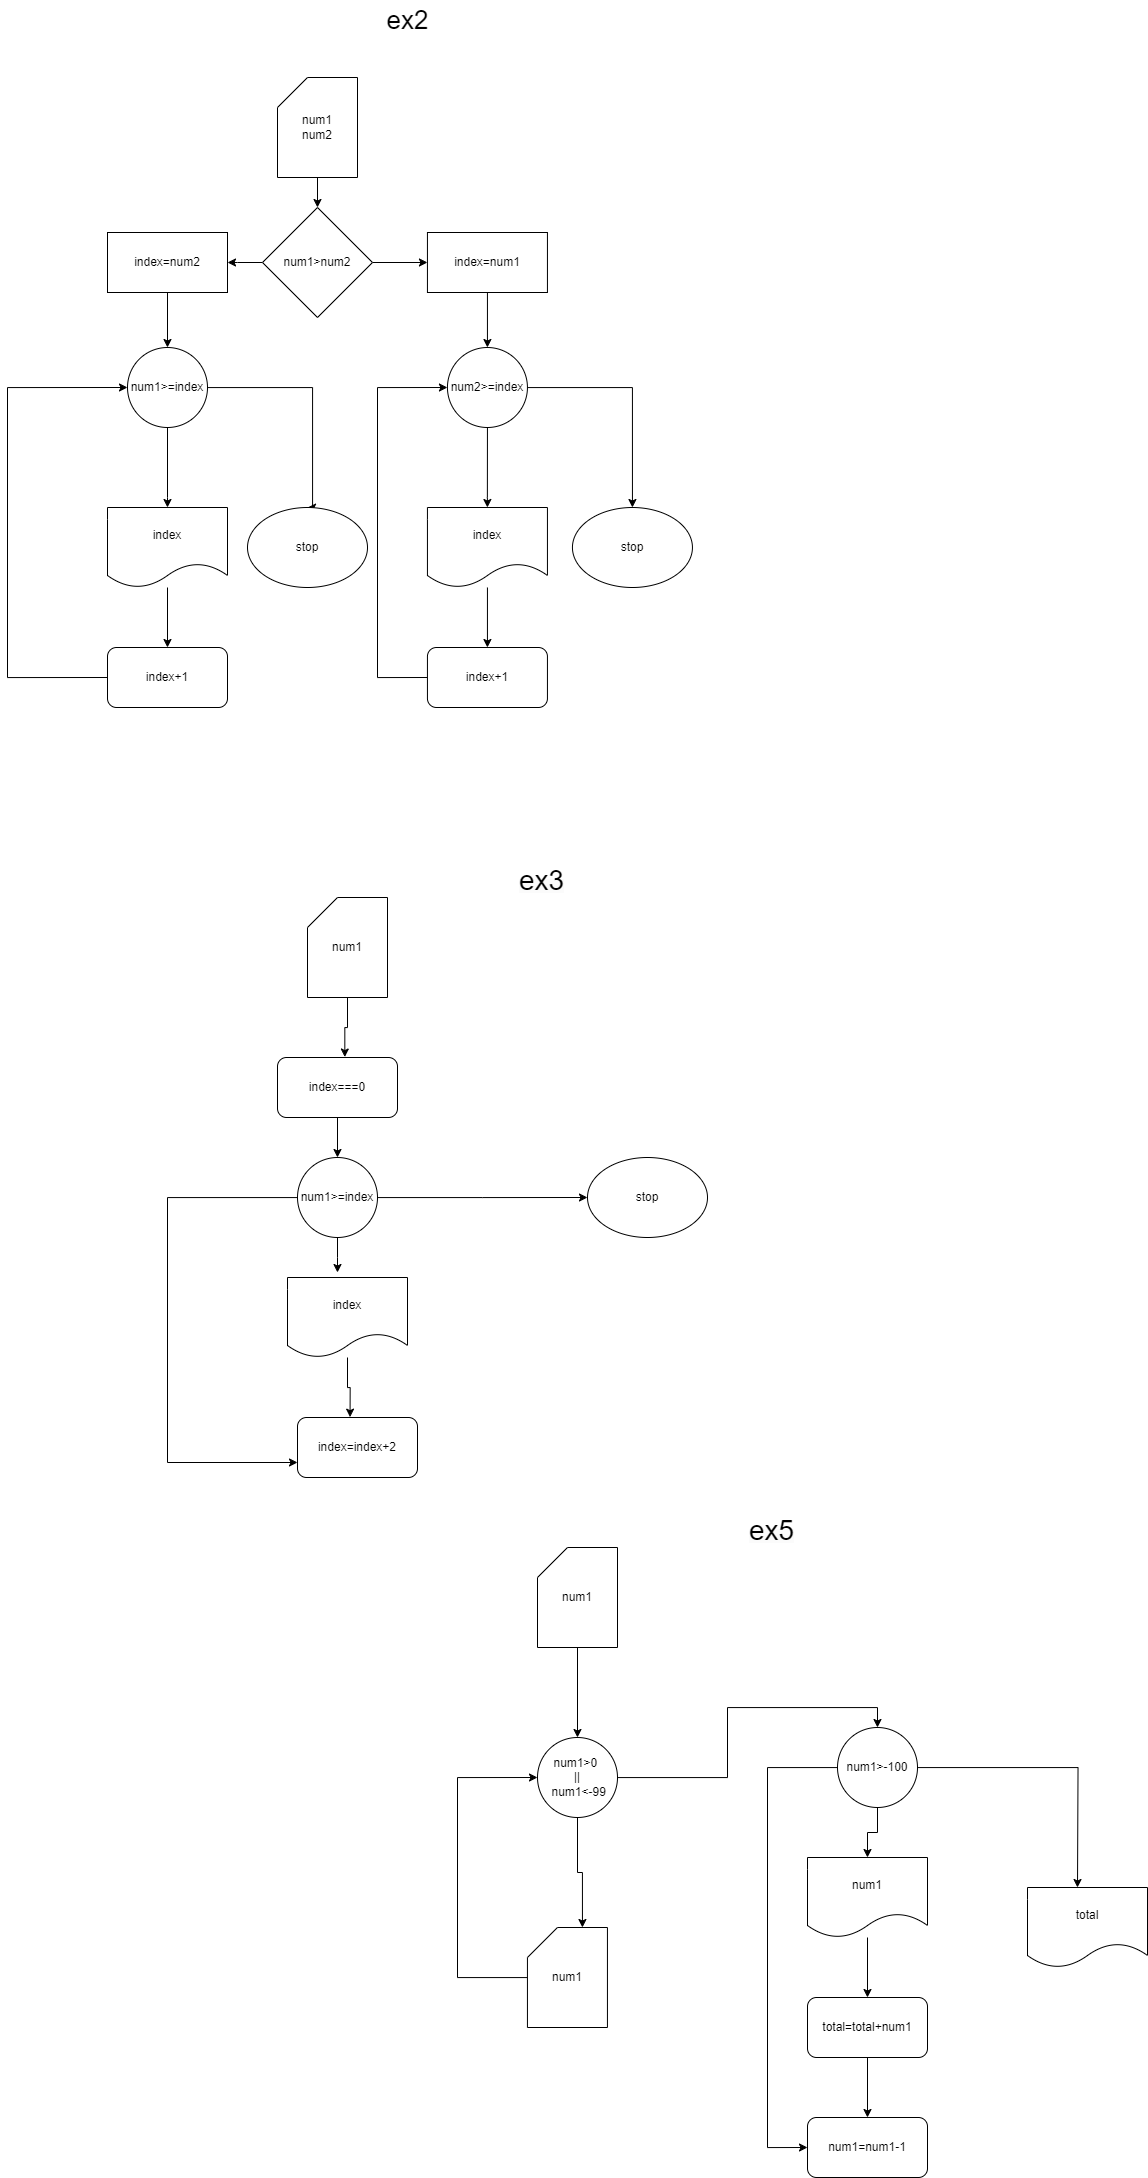

The diagram above was exported from draw.io. Its source (the exported page's mxGraphModel, read from the mxfile embedded in the PNG):
<mxGraphModel dx="2352" dy="2253" grid="1" gridSize="10" guides="1" tooltips="1" connect="1" arrows="1" fold="1" page="1" pageScale="1" pageWidth="850" pageHeight="1100" math="0" shadow="0">
  <root>
    <mxCell id="0" />
    <mxCell id="1" parent="0" />
    <mxCell id="5qdUWaimF7CzgdpaJ2Tm-9" style="edgeStyle=orthogonalEdgeStyle;rounded=0;orthogonalLoop=1;jettySize=auto;html=1;entryX=0.5;entryY=0;entryDx=0;entryDy=0;" edge="1" parent="1" source="5qdUWaimF7CzgdpaJ2Tm-1" target="5qdUWaimF7CzgdpaJ2Tm-8">
      <mxGeometry relative="1" as="geometry" />
    </mxCell>
    <mxCell id="5qdUWaimF7CzgdpaJ2Tm-1" value="num1&lt;div&gt;num2&lt;/div&gt;" style="shape=card;whiteSpace=wrap;html=1;" vertex="1" parent="1">
      <mxGeometry x="490" y="-30" width="80" height="100" as="geometry" />
    </mxCell>
    <mxCell id="5qdUWaimF7CzgdpaJ2Tm-5" style="edgeStyle=orthogonalEdgeStyle;rounded=0;orthogonalLoop=1;jettySize=auto;html=1;entryX=0.5;entryY=0;entryDx=0;entryDy=0;" edge="1" parent="1" source="5qdUWaimF7CzgdpaJ2Tm-2" target="5qdUWaimF7CzgdpaJ2Tm-4">
      <mxGeometry relative="1" as="geometry">
        <Array as="points">
          <mxPoint x="380" y="390" />
        </Array>
      </mxGeometry>
    </mxCell>
    <mxCell id="5qdUWaimF7CzgdpaJ2Tm-18" style="edgeStyle=orthogonalEdgeStyle;rounded=0;orthogonalLoop=1;jettySize=auto;html=1;entryX=0.5;entryY=0;entryDx=0;entryDy=0;" edge="1" parent="1" source="5qdUWaimF7CzgdpaJ2Tm-2" target="5qdUWaimF7CzgdpaJ2Tm-19">
      <mxGeometry relative="1" as="geometry">
        <mxPoint x="590" y="430" as="targetPoint" />
        <Array as="points">
          <mxPoint x="525" y="280" />
        </Array>
      </mxGeometry>
    </mxCell>
    <mxCell id="5qdUWaimF7CzgdpaJ2Tm-2" value="num1&amp;gt;=index" style="ellipse;whiteSpace=wrap;html=1;aspect=fixed;" vertex="1" parent="1">
      <mxGeometry x="340" y="240" width="80" height="80" as="geometry" />
    </mxCell>
    <mxCell id="5qdUWaimF7CzgdpaJ2Tm-16" style="edgeStyle=orthogonalEdgeStyle;rounded=0;orthogonalLoop=1;jettySize=auto;html=1;entryX=0.5;entryY=0;entryDx=0;entryDy=0;" edge="1" parent="1" source="5qdUWaimF7CzgdpaJ2Tm-4" target="5qdUWaimF7CzgdpaJ2Tm-15">
      <mxGeometry relative="1" as="geometry" />
    </mxCell>
    <mxCell id="5qdUWaimF7CzgdpaJ2Tm-4" value="index" style="shape=document;whiteSpace=wrap;html=1;boundedLbl=1;" vertex="1" parent="1">
      <mxGeometry x="320" y="400" width="120" height="80" as="geometry" />
    </mxCell>
    <mxCell id="5qdUWaimF7CzgdpaJ2Tm-13" style="edgeStyle=orthogonalEdgeStyle;rounded=0;orthogonalLoop=1;jettySize=auto;html=1;entryX=1;entryY=0.5;entryDx=0;entryDy=0;" edge="1" parent="1" source="5qdUWaimF7CzgdpaJ2Tm-8" target="5qdUWaimF7CzgdpaJ2Tm-12">
      <mxGeometry relative="1" as="geometry">
        <Array as="points">
          <mxPoint x="450" y="155" />
          <mxPoint x="450" y="155" />
        </Array>
      </mxGeometry>
    </mxCell>
    <mxCell id="5qdUWaimF7CzgdpaJ2Tm-44" style="edgeStyle=orthogonalEdgeStyle;rounded=0;orthogonalLoop=1;jettySize=auto;html=1;entryX=0;entryY=0.5;entryDx=0;entryDy=0;" edge="1" parent="1" source="5qdUWaimF7CzgdpaJ2Tm-8" target="5qdUWaimF7CzgdpaJ2Tm-40">
      <mxGeometry relative="1" as="geometry" />
    </mxCell>
    <mxCell id="5qdUWaimF7CzgdpaJ2Tm-8" value="num1&amp;gt;num2" style="rhombus;whiteSpace=wrap;html=1;" vertex="1" parent="1">
      <mxGeometry x="475" y="100" width="110" height="110" as="geometry" />
    </mxCell>
    <mxCell id="5qdUWaimF7CzgdpaJ2Tm-14" style="edgeStyle=orthogonalEdgeStyle;rounded=0;orthogonalLoop=1;jettySize=auto;html=1;entryX=0.5;entryY=0;entryDx=0;entryDy=0;" edge="1" parent="1" source="5qdUWaimF7CzgdpaJ2Tm-12" target="5qdUWaimF7CzgdpaJ2Tm-2">
      <mxGeometry relative="1" as="geometry" />
    </mxCell>
    <mxCell id="5qdUWaimF7CzgdpaJ2Tm-12" value="index=num2" style="rounded=0;whiteSpace=wrap;html=1;" vertex="1" parent="1">
      <mxGeometry x="320" y="125" width="120" height="60" as="geometry" />
    </mxCell>
    <mxCell id="5qdUWaimF7CzgdpaJ2Tm-17" style="edgeStyle=orthogonalEdgeStyle;rounded=0;orthogonalLoop=1;jettySize=auto;html=1;entryX=0;entryY=0.5;entryDx=0;entryDy=0;exitX=0;exitY=0.5;exitDx=0;exitDy=0;" edge="1" parent="1" source="5qdUWaimF7CzgdpaJ2Tm-15" target="5qdUWaimF7CzgdpaJ2Tm-2">
      <mxGeometry relative="1" as="geometry">
        <mxPoint x="190" y="270" as="targetPoint" />
        <mxPoint x="230" y="530" as="sourcePoint" />
        <Array as="points">
          <mxPoint x="220" y="570" />
          <mxPoint x="220" y="280" />
        </Array>
      </mxGeometry>
    </mxCell>
    <mxCell id="5qdUWaimF7CzgdpaJ2Tm-15" value="index+1" style="rounded=1;whiteSpace=wrap;html=1;" vertex="1" parent="1">
      <mxGeometry x="320" y="540" width="120" height="60" as="geometry" />
    </mxCell>
    <mxCell id="5qdUWaimF7CzgdpaJ2Tm-19" value="stop" style="ellipse;whiteSpace=wrap;html=1;" vertex="1" parent="1">
      <mxGeometry x="460" y="400" width="120" height="80" as="geometry" />
    </mxCell>
    <mxCell id="5qdUWaimF7CzgdpaJ2Tm-32" style="edgeStyle=orthogonalEdgeStyle;rounded=0;orthogonalLoop=1;jettySize=auto;html=1;entryX=0.5;entryY=0;entryDx=0;entryDy=0;" edge="1" parent="1" source="5qdUWaimF7CzgdpaJ2Tm-34" target="5qdUWaimF7CzgdpaJ2Tm-36">
      <mxGeometry relative="1" as="geometry">
        <Array as="points">
          <mxPoint x="699.94" y="390" />
        </Array>
      </mxGeometry>
    </mxCell>
    <mxCell id="5qdUWaimF7CzgdpaJ2Tm-33" style="edgeStyle=orthogonalEdgeStyle;rounded=0;orthogonalLoop=1;jettySize=auto;html=1;entryX=0.5;entryY=0;entryDx=0;entryDy=0;" edge="1" parent="1" source="5qdUWaimF7CzgdpaJ2Tm-34" target="5qdUWaimF7CzgdpaJ2Tm-43">
      <mxGeometry relative="1" as="geometry">
        <mxPoint x="909.94" y="430" as="targetPoint" />
        <Array as="points">
          <mxPoint x="844.94" y="280" />
        </Array>
      </mxGeometry>
    </mxCell>
    <mxCell id="5qdUWaimF7CzgdpaJ2Tm-34" value="num2&amp;gt;=index" style="ellipse;whiteSpace=wrap;html=1;aspect=fixed;" vertex="1" parent="1">
      <mxGeometry x="659.94" y="240" width="80" height="80" as="geometry" />
    </mxCell>
    <mxCell id="5qdUWaimF7CzgdpaJ2Tm-35" style="edgeStyle=orthogonalEdgeStyle;rounded=0;orthogonalLoop=1;jettySize=auto;html=1;entryX=0.5;entryY=0;entryDx=0;entryDy=0;" edge="1" parent="1" source="5qdUWaimF7CzgdpaJ2Tm-36" target="5qdUWaimF7CzgdpaJ2Tm-42">
      <mxGeometry relative="1" as="geometry" />
    </mxCell>
    <mxCell id="5qdUWaimF7CzgdpaJ2Tm-36" value="index" style="shape=document;whiteSpace=wrap;html=1;boundedLbl=1;" vertex="1" parent="1">
      <mxGeometry x="639.94" y="400" width="120" height="80" as="geometry" />
    </mxCell>
    <mxCell id="5qdUWaimF7CzgdpaJ2Tm-39" style="edgeStyle=orthogonalEdgeStyle;rounded=0;orthogonalLoop=1;jettySize=auto;html=1;entryX=0.5;entryY=0;entryDx=0;entryDy=0;" edge="1" parent="1" source="5qdUWaimF7CzgdpaJ2Tm-40" target="5qdUWaimF7CzgdpaJ2Tm-34">
      <mxGeometry relative="1" as="geometry" />
    </mxCell>
    <mxCell id="5qdUWaimF7CzgdpaJ2Tm-40" value="index=num1" style="rounded=0;whiteSpace=wrap;html=1;" vertex="1" parent="1">
      <mxGeometry x="639.94" y="125" width="120" height="60" as="geometry" />
    </mxCell>
    <mxCell id="5qdUWaimF7CzgdpaJ2Tm-41" style="edgeStyle=orthogonalEdgeStyle;rounded=0;orthogonalLoop=1;jettySize=auto;html=1;entryX=0;entryY=0.5;entryDx=0;entryDy=0;exitX=0;exitY=0.5;exitDx=0;exitDy=0;" edge="1" parent="1" source="5qdUWaimF7CzgdpaJ2Tm-42" target="5qdUWaimF7CzgdpaJ2Tm-34">
      <mxGeometry relative="1" as="geometry">
        <mxPoint x="509.94" y="270" as="targetPoint" />
        <mxPoint x="549.94" y="530" as="sourcePoint" />
        <Array as="points">
          <mxPoint x="590" y="570" />
          <mxPoint x="590" y="280" />
        </Array>
      </mxGeometry>
    </mxCell>
    <mxCell id="5qdUWaimF7CzgdpaJ2Tm-42" value="index+1" style="rounded=1;whiteSpace=wrap;html=1;" vertex="1" parent="1">
      <mxGeometry x="639.94" y="540" width="120" height="60" as="geometry" />
    </mxCell>
    <mxCell id="5qdUWaimF7CzgdpaJ2Tm-43" value="stop" style="ellipse;whiteSpace=wrap;html=1;" vertex="1" parent="1">
      <mxGeometry x="784.94" y="400" width="120" height="80" as="geometry" />
    </mxCell>
    <mxCell id="5qdUWaimF7CzgdpaJ2Tm-45" value="num1" style="shape=card;whiteSpace=wrap;html=1;" vertex="1" parent="1">
      <mxGeometry x="520" y="790" width="80" height="100" as="geometry" />
    </mxCell>
    <mxCell id="5qdUWaimF7CzgdpaJ2Tm-56" style="edgeStyle=orthogonalEdgeStyle;rounded=0;orthogonalLoop=1;jettySize=auto;html=1;" edge="1" parent="1" source="5qdUWaimF7CzgdpaJ2Tm-50">
      <mxGeometry relative="1" as="geometry">
        <mxPoint x="550" y="1165" as="targetPoint" />
      </mxGeometry>
    </mxCell>
    <mxCell id="5qdUWaimF7CzgdpaJ2Tm-74" style="edgeStyle=orthogonalEdgeStyle;rounded=0;orthogonalLoop=1;jettySize=auto;html=1;" edge="1" parent="1" source="5qdUWaimF7CzgdpaJ2Tm-50">
      <mxGeometry relative="1" as="geometry">
        <mxPoint x="800" y="1090" as="targetPoint" />
      </mxGeometry>
    </mxCell>
    <mxCell id="5qdUWaimF7CzgdpaJ2Tm-81" style="edgeStyle=orthogonalEdgeStyle;rounded=0;orthogonalLoop=1;jettySize=auto;html=1;entryX=0;entryY=0.75;entryDx=0;entryDy=0;" edge="1" parent="1" source="5qdUWaimF7CzgdpaJ2Tm-50" target="5qdUWaimF7CzgdpaJ2Tm-76">
      <mxGeometry relative="1" as="geometry">
        <mxPoint x="320" y="1340" as="targetPoint" />
        <Array as="points">
          <mxPoint x="380" y="1090" />
          <mxPoint x="380" y="1355" />
        </Array>
      </mxGeometry>
    </mxCell>
    <mxCell id="5qdUWaimF7CzgdpaJ2Tm-50" value="num1&amp;gt;=index" style="ellipse;whiteSpace=wrap;html=1;aspect=fixed;" vertex="1" parent="1">
      <mxGeometry x="510" y="1050" width="80" height="80" as="geometry" />
    </mxCell>
    <mxCell id="5qdUWaimF7CzgdpaJ2Tm-55" style="edgeStyle=orthogonalEdgeStyle;rounded=0;orthogonalLoop=1;jettySize=auto;html=1;entryX=0.5;entryY=0;entryDx=0;entryDy=0;" edge="1" parent="1" source="5qdUWaimF7CzgdpaJ2Tm-53" target="5qdUWaimF7CzgdpaJ2Tm-50">
      <mxGeometry relative="1" as="geometry" />
    </mxCell>
    <mxCell id="5qdUWaimF7CzgdpaJ2Tm-53" value="index===0" style="rounded=1;whiteSpace=wrap;html=1;" vertex="1" parent="1">
      <mxGeometry x="490" y="950" width="120" height="60" as="geometry" />
    </mxCell>
    <mxCell id="5qdUWaimF7CzgdpaJ2Tm-54" style="edgeStyle=orthogonalEdgeStyle;rounded=0;orthogonalLoop=1;jettySize=auto;html=1;entryX=0.561;entryY=-0.008;entryDx=0;entryDy=0;entryPerimeter=0;" edge="1" parent="1" source="5qdUWaimF7CzgdpaJ2Tm-45" target="5qdUWaimF7CzgdpaJ2Tm-53">
      <mxGeometry relative="1" as="geometry" />
    </mxCell>
    <mxCell id="5qdUWaimF7CzgdpaJ2Tm-75" value="stop" style="ellipse;whiteSpace=wrap;html=1;" vertex="1" parent="1">
      <mxGeometry x="800" y="1050" width="120" height="80" as="geometry" />
    </mxCell>
    <mxCell id="5qdUWaimF7CzgdpaJ2Tm-76" value="index=index+2" style="rounded=1;whiteSpace=wrap;html=1;" vertex="1" parent="1">
      <mxGeometry x="510" y="1310" width="120" height="60" as="geometry" />
    </mxCell>
    <mxCell id="5qdUWaimF7CzgdpaJ2Tm-78" value="index" style="shape=document;whiteSpace=wrap;html=1;boundedLbl=1;" vertex="1" parent="1">
      <mxGeometry x="500" y="1170" width="120" height="80" as="geometry" />
    </mxCell>
    <mxCell id="5qdUWaimF7CzgdpaJ2Tm-79" style="edgeStyle=orthogonalEdgeStyle;rounded=0;orthogonalLoop=1;jettySize=auto;html=1;entryX=0.438;entryY=-0.006;entryDx=0;entryDy=0;entryPerimeter=0;" edge="1" parent="1" source="5qdUWaimF7CzgdpaJ2Tm-78" target="5qdUWaimF7CzgdpaJ2Tm-76">
      <mxGeometry relative="1" as="geometry" />
    </mxCell>
    <mxCell id="5qdUWaimF7CzgdpaJ2Tm-83" value="&lt;font style=&quot;font-size: 26px;&quot;&gt;ex2&lt;/font&gt;" style="text;html=1;align=center;verticalAlign=middle;resizable=0;points=[];autosize=1;strokeColor=none;fillColor=none;" vertex="1" parent="1">
      <mxGeometry x="585" y="-107" width="70" height="40" as="geometry" />
    </mxCell>
    <mxCell id="5qdUWaimF7CzgdpaJ2Tm-84" value="&lt;span style=&quot;color: rgb(0, 0, 0); font-family: Helvetica; font-style: normal; font-variant-ligatures: normal; font-variant-caps: normal; font-weight: 400; letter-spacing: normal; orphans: 2; text-align: center; text-indent: 0px; text-transform: none; widows: 2; word-spacing: 0px; -webkit-text-stroke-width: 0px; white-space: nowrap; background-color: rgb(251, 251, 251); text-decoration-thickness: initial; text-decoration-style: initial; text-decoration-color: initial; float: none; display: inline !important;&quot;&gt;&lt;font style=&quot;font-size: 28px;&quot;&gt;ex3&lt;/font&gt;&lt;/span&gt;" style="text;whiteSpace=wrap;html=1;" vertex="1" parent="1">
      <mxGeometry x="730" y="750" width="80" height="50" as="geometry" />
    </mxCell>
    <mxCell id="5qdUWaimF7CzgdpaJ2Tm-111" style="edgeStyle=orthogonalEdgeStyle;rounded=0;orthogonalLoop=1;jettySize=auto;html=1;entryX=0.5;entryY=0;entryDx=0;entryDy=0;" edge="1" parent="1" source="5qdUWaimF7CzgdpaJ2Tm-98" target="5qdUWaimF7CzgdpaJ2Tm-102">
      <mxGeometry relative="1" as="geometry" />
    </mxCell>
    <mxCell id="5qdUWaimF7CzgdpaJ2Tm-98" value="num1" style="shape=card;whiteSpace=wrap;html=1;" vertex="1" parent="1">
      <mxGeometry x="750" y="1440" width="80" height="100" as="geometry" />
    </mxCell>
    <mxCell id="5qdUWaimF7CzgdpaJ2Tm-100" style="edgeStyle=orthogonalEdgeStyle;rounded=0;orthogonalLoop=1;jettySize=auto;html=1;entryX=0.5;entryY=0;entryDx=0;entryDy=0;" edge="1" parent="1" source="5qdUWaimF7CzgdpaJ2Tm-102" target="5qdUWaimF7CzgdpaJ2Tm-132">
      <mxGeometry relative="1" as="geometry">
        <mxPoint x="1040" y="1670" as="targetPoint" />
      </mxGeometry>
    </mxCell>
    <mxCell id="5qdUWaimF7CzgdpaJ2Tm-102" value="num1&amp;gt;0&amp;nbsp;&lt;div&gt;||&lt;/div&gt;&lt;div&gt;&amp;nbsp;num1&amp;lt;-99&lt;/div&gt;" style="ellipse;whiteSpace=wrap;html=1;aspect=fixed;" vertex="1" parent="1">
      <mxGeometry x="750" y="1630" width="80" height="80" as="geometry" />
    </mxCell>
    <mxCell id="5qdUWaimF7CzgdpaJ2Tm-110" value="&lt;span style=&quot;color: rgb(0, 0, 0); font-family: Helvetica; font-style: normal; font-variant-ligatures: normal; font-variant-caps: normal; font-weight: 400; letter-spacing: normal; orphans: 2; text-align: center; text-indent: 0px; text-transform: none; widows: 2; word-spacing: 0px; -webkit-text-stroke-width: 0px; white-space: nowrap; background-color: rgb(251, 251, 251); text-decoration-thickness: initial; text-decoration-style: initial; text-decoration-color: initial; float: none; display: inline !important;&quot;&gt;&lt;font style=&quot;font-size: 28px;&quot;&gt;ex5&lt;/font&gt;&lt;/span&gt;" style="text;whiteSpace=wrap;html=1;" vertex="1" parent="1">
      <mxGeometry x="960" y="1400" width="80" height="50" as="geometry" />
    </mxCell>
    <mxCell id="5qdUWaimF7CzgdpaJ2Tm-115" style="edgeStyle=orthogonalEdgeStyle;rounded=0;orthogonalLoop=1;jettySize=auto;html=1;entryX=0;entryY=0.5;entryDx=0;entryDy=0;" edge="1" parent="1" source="5qdUWaimF7CzgdpaJ2Tm-113" target="5qdUWaimF7CzgdpaJ2Tm-102">
      <mxGeometry relative="1" as="geometry">
        <Array as="points">
          <mxPoint x="670" y="1870" />
          <mxPoint x="670" y="1670" />
        </Array>
      </mxGeometry>
    </mxCell>
    <mxCell id="5qdUWaimF7CzgdpaJ2Tm-113" value="num1" style="shape=card;whiteSpace=wrap;html=1;" vertex="1" parent="1">
      <mxGeometry x="739.94" y="1820" width="80" height="100" as="geometry" />
    </mxCell>
    <mxCell id="5qdUWaimF7CzgdpaJ2Tm-114" style="edgeStyle=orthogonalEdgeStyle;rounded=0;orthogonalLoop=1;jettySize=auto;html=1;entryX=0;entryY=0;entryDx=55;entryDy=0;entryPerimeter=0;" edge="1" parent="1" source="5qdUWaimF7CzgdpaJ2Tm-102" target="5qdUWaimF7CzgdpaJ2Tm-113">
      <mxGeometry relative="1" as="geometry" />
    </mxCell>
    <mxCell id="5qdUWaimF7CzgdpaJ2Tm-121" style="edgeStyle=orthogonalEdgeStyle;rounded=0;orthogonalLoop=1;jettySize=auto;html=1;entryX=0;entryY=0.5;entryDx=0;entryDy=0;" edge="1" parent="1">
      <mxGeometry relative="1" as="geometry">
        <mxPoint x="1040" y="1810" as="targetPoint" />
        <Array as="points">
          <mxPoint x="980" y="1980" />
          <mxPoint x="980" y="1810" />
        </Array>
      </mxGeometry>
    </mxCell>
    <mxCell id="5qdUWaimF7CzgdpaJ2Tm-134" style="edgeStyle=orthogonalEdgeStyle;rounded=0;orthogonalLoop=1;jettySize=auto;html=1;" edge="1" parent="1" source="5qdUWaimF7CzgdpaJ2Tm-132" target="5qdUWaimF7CzgdpaJ2Tm-133">
      <mxGeometry relative="1" as="geometry" />
    </mxCell>
    <mxCell id="5qdUWaimF7CzgdpaJ2Tm-140" style="edgeStyle=orthogonalEdgeStyle;rounded=0;orthogonalLoop=1;jettySize=auto;html=1;entryX=0;entryY=0.5;entryDx=0;entryDy=0;" edge="1" parent="1" source="5qdUWaimF7CzgdpaJ2Tm-132" target="5qdUWaimF7CzgdpaJ2Tm-137">
      <mxGeometry relative="1" as="geometry">
        <Array as="points">
          <mxPoint x="980" y="1660" />
          <mxPoint x="980" y="2040" />
        </Array>
      </mxGeometry>
    </mxCell>
    <mxCell id="5qdUWaimF7CzgdpaJ2Tm-141" style="edgeStyle=orthogonalEdgeStyle;rounded=0;orthogonalLoop=1;jettySize=auto;html=1;" edge="1" parent="1" source="5qdUWaimF7CzgdpaJ2Tm-132">
      <mxGeometry relative="1" as="geometry">
        <mxPoint x="1290" y="1780" as="targetPoint" />
      </mxGeometry>
    </mxCell>
    <mxCell id="5qdUWaimF7CzgdpaJ2Tm-132" value="num1&amp;gt;-100" style="ellipse;whiteSpace=wrap;html=1;aspect=fixed;" vertex="1" parent="1">
      <mxGeometry x="1050" y="1620" width="80" height="80" as="geometry" />
    </mxCell>
    <mxCell id="5qdUWaimF7CzgdpaJ2Tm-136" style="edgeStyle=orthogonalEdgeStyle;rounded=0;orthogonalLoop=1;jettySize=auto;html=1;" edge="1" parent="1" source="5qdUWaimF7CzgdpaJ2Tm-133" target="5qdUWaimF7CzgdpaJ2Tm-135">
      <mxGeometry relative="1" as="geometry" />
    </mxCell>
    <mxCell id="5qdUWaimF7CzgdpaJ2Tm-133" value="num1" style="shape=document;whiteSpace=wrap;html=1;boundedLbl=1;" vertex="1" parent="1">
      <mxGeometry x="1020" y="1750" width="120" height="80" as="geometry" />
    </mxCell>
    <mxCell id="5qdUWaimF7CzgdpaJ2Tm-138" style="edgeStyle=orthogonalEdgeStyle;rounded=0;orthogonalLoop=1;jettySize=auto;html=1;" edge="1" parent="1" source="5qdUWaimF7CzgdpaJ2Tm-135" target="5qdUWaimF7CzgdpaJ2Tm-137">
      <mxGeometry relative="1" as="geometry" />
    </mxCell>
    <mxCell id="5qdUWaimF7CzgdpaJ2Tm-135" value="total=total+num1" style="rounded=1;whiteSpace=wrap;html=1;" vertex="1" parent="1">
      <mxGeometry x="1020" y="1890" width="120" height="60" as="geometry" />
    </mxCell>
    <mxCell id="5qdUWaimF7CzgdpaJ2Tm-137" value="num1=num1-1" style="rounded=1;whiteSpace=wrap;html=1;" vertex="1" parent="1">
      <mxGeometry x="1020" y="2010" width="120" height="60" as="geometry" />
    </mxCell>
    <mxCell id="5qdUWaimF7CzgdpaJ2Tm-142" value="total" style="shape=document;whiteSpace=wrap;html=1;boundedLbl=1;" vertex="1" parent="1">
      <mxGeometry x="1240" y="1780" width="120" height="80" as="geometry" />
    </mxCell>
  </root>
</mxGraphModel>